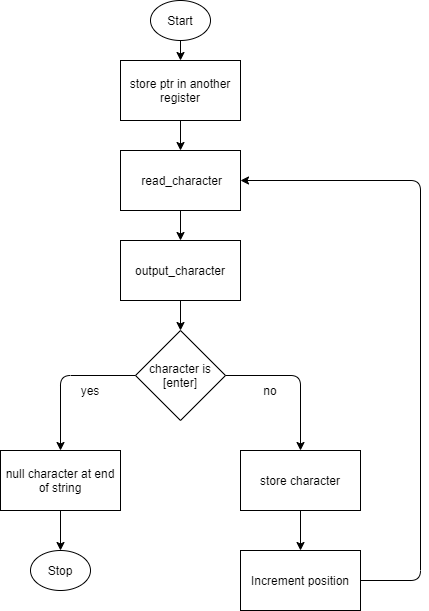

The diagram above was exported from draw.io. Its source (the exported page's mxGraphModel, read from the mxfile embedded in the PNG):
<mxGraphModel dx="462" dy="790" grid="1" gridSize="10" guides="1" tooltips="1" connect="1" arrows="1" fold="1" page="1" pageScale="1" pageWidth="850" pageHeight="1100" math="0" shadow="0">
  <root>
    <mxCell id="0" />
    <mxCell id="1" parent="0" />
    <object label="store ptr in another register" id="2">
      <mxCell style="rounded=0;whiteSpace=wrap;html=1;" parent="1" vertex="1">
        <mxGeometry x="160" y="60" width="120" height="60" as="geometry" />
      </mxCell>
    </object>
    <mxCell id="4" value="&amp;nbsp;read_character" style="rounded=0;whiteSpace=wrap;html=1;" parent="1" vertex="1">
      <mxGeometry x="160" y="150" width="120" height="60" as="geometry" />
    </mxCell>
    <mxCell id="5" value="output_character" style="rounded=0;whiteSpace=wrap;html=1;" parent="1" vertex="1">
      <mxGeometry x="160" y="240" width="120" height="60" as="geometry" />
    </mxCell>
    <mxCell id="6" value="character is [enter]" style="rhombus;whiteSpace=wrap;html=1;rounded=0;" parent="1" vertex="1">
      <mxGeometry x="175" y="330" width="90" height="90" as="geometry" />
    </mxCell>
    <mxCell id="13" value="null character at end of string" style="rounded=0;whiteSpace=wrap;html=1;" parent="1" vertex="1">
      <mxGeometry x="40" y="450" width="120" height="60" as="geometry" />
    </mxCell>
    <mxCell id="20" value="store character" style="rounded=0;whiteSpace=wrap;html=1;" parent="1" vertex="1">
      <mxGeometry x="280" y="450" width="120" height="60" as="geometry" />
    </mxCell>
    <mxCell id="21" value="" style="endArrow=classic;html=1;exitX=1;exitY=0.5;exitDx=0;exitDy=0;entryX=0.5;entryY=0;entryDx=0;entryDy=0;" parent="1" source="6" target="20" edge="1">
      <mxGeometry width="50" height="50" relative="1" as="geometry">
        <mxPoint x="220" y="520" as="sourcePoint" />
        <mxPoint x="270" y="470" as="targetPoint" />
        <Array as="points">
          <mxPoint x="340" y="375" />
        </Array>
      </mxGeometry>
    </mxCell>
    <mxCell id="22" value="" style="endArrow=classic;html=1;exitX=0;exitY=0.5;exitDx=0;exitDy=0;entryX=0.5;entryY=0;entryDx=0;entryDy=0;" parent="1" source="6" target="13" edge="1">
      <mxGeometry width="50" height="50" relative="1" as="geometry">
        <mxPoint x="220" y="520" as="sourcePoint" />
        <mxPoint x="270" y="470" as="targetPoint" />
        <Array as="points">
          <mxPoint x="100" y="375" />
        </Array>
      </mxGeometry>
    </mxCell>
    <mxCell id="27" value="no" style="text;html=1;strokeColor=none;fillColor=none;align=center;verticalAlign=middle;whiteSpace=wrap;rounded=0;" parent="1" vertex="1">
      <mxGeometry x="290" y="380" width="40" height="20" as="geometry" />
    </mxCell>
    <mxCell id="28" value="Increment position" style="rounded=0;whiteSpace=wrap;html=1;" parent="1" vertex="1">
      <mxGeometry x="280" y="550" width="120" height="60" as="geometry" />
    </mxCell>
    <mxCell id="29" value="" style="endArrow=classic;html=1;exitX=1;exitY=0.5;exitDx=0;exitDy=0;entryX=1;entryY=0.5;entryDx=0;entryDy=0;" parent="1" source="28" target="4" edge="1">
      <mxGeometry width="50" height="50" relative="1" as="geometry">
        <mxPoint x="220" y="510" as="sourcePoint" />
        <mxPoint x="270" y="460" as="targetPoint" />
        <Array as="points">
          <mxPoint x="460" y="580" />
          <mxPoint x="460" y="180" />
        </Array>
      </mxGeometry>
    </mxCell>
    <mxCell id="30" value="" style="endArrow=classic;html=1;exitX=0.5;exitY=1;exitDx=0;exitDy=0;" parent="1" source="2" edge="1">
      <mxGeometry width="50" height="50" relative="1" as="geometry">
        <mxPoint x="220" y="410" as="sourcePoint" />
        <mxPoint x="220" y="150" as="targetPoint" />
      </mxGeometry>
    </mxCell>
    <mxCell id="32" value="" style="endArrow=classic;html=1;exitX=0.5;exitY=1;exitDx=0;exitDy=0;entryX=0.5;entryY=0;entryDx=0;entryDy=0;" parent="1" source="4" target="5" edge="1">
      <mxGeometry width="50" height="50" relative="1" as="geometry">
        <mxPoint x="220" y="260" as="sourcePoint" />
        <mxPoint x="270" y="210" as="targetPoint" />
      </mxGeometry>
    </mxCell>
    <mxCell id="33" value="" style="endArrow=classic;html=1;entryX=0.5;entryY=0;entryDx=0;entryDy=0;" parent="1" source="5" target="6" edge="1">
      <mxGeometry width="50" height="50" relative="1" as="geometry">
        <mxPoint x="227" y="308" as="sourcePoint" />
        <mxPoint x="270" y="360" as="targetPoint" />
      </mxGeometry>
    </mxCell>
    <mxCell id="34" value="" style="endArrow=classic;html=1;exitX=0.5;exitY=1;exitDx=0;exitDy=0;entryX=0.5;entryY=0;entryDx=0;entryDy=0;" parent="1" source="20" target="28" edge="1">
      <mxGeometry width="50" height="50" relative="1" as="geometry">
        <mxPoint x="220" y="410" as="sourcePoint" />
        <mxPoint x="270" y="360" as="targetPoint" />
      </mxGeometry>
    </mxCell>
    <mxCell id="35" value="Start" style="ellipse;whiteSpace=wrap;html=1;rounded=0;" parent="1" vertex="1">
      <mxGeometry x="190" width="60" height="40" as="geometry" />
    </mxCell>
    <mxCell id="36" value="" style="endArrow=classic;html=1;exitX=0.5;exitY=1;exitDx=0;exitDy=0;" parent="1" source="35" target="2" edge="1">
      <mxGeometry width="50" height="50" relative="1" as="geometry">
        <mxPoint x="200" y="10" as="sourcePoint" />
        <mxPoint x="250" y="-40" as="targetPoint" />
      </mxGeometry>
    </mxCell>
    <mxCell id="37" value="yes" style="text;html=1;strokeColor=none;fillColor=none;align=center;verticalAlign=middle;whiteSpace=wrap;rounded=0;" parent="1" vertex="1">
      <mxGeometry x="110" y="380" width="40" height="20" as="geometry" />
    </mxCell>
    <mxCell id="38" value="Stop" style="ellipse;whiteSpace=wrap;html=1;rounded=0;" vertex="1" parent="1">
      <mxGeometry x="70" y="550" width="60" height="40" as="geometry" />
    </mxCell>
    <mxCell id="39" value="" style="endArrow=classic;html=1;exitX=0.5;exitY=1;exitDx=0;exitDy=0;entryX=0.5;entryY=0;entryDx=0;entryDy=0;" edge="1" parent="1" source="13" target="38">
      <mxGeometry width="50" height="50" relative="1" as="geometry">
        <mxPoint x="120" y="790" as="sourcePoint" />
        <mxPoint x="170" y="740" as="targetPoint" />
      </mxGeometry>
    </mxCell>
  </root>
</mxGraphModel>